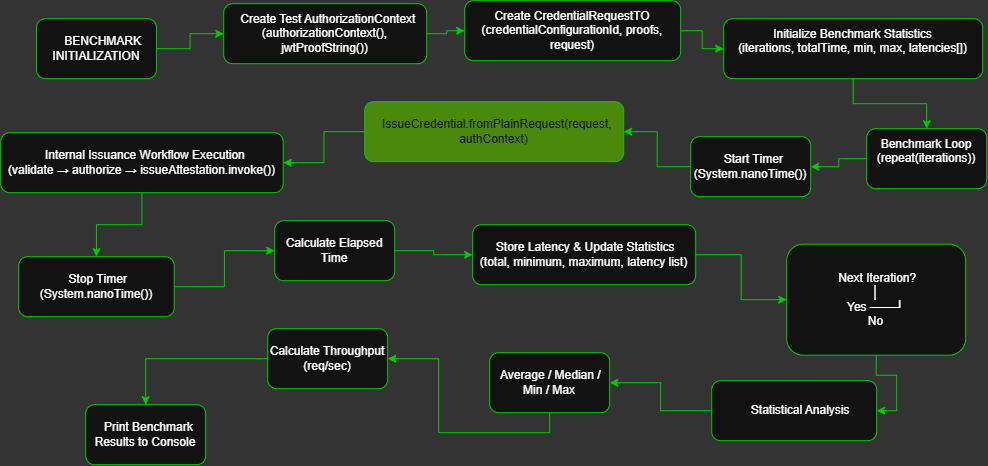

The diagram above was exported from draw.io. Its source (the exported page's mxGraphModel, read from the mxfile embedded in the PNG):
<mxGraphModel dx="1075" dy="604" grid="0" gridSize="10" guides="1" tooltips="1" connect="1" arrows="1" fold="1" page="1" pageScale="1" pageWidth="827" pageHeight="1169" background="light-dark(#FFFFFF,#333333)" math="0" shadow="0">
  <root>
    <mxCell id="0" />
    <mxCell id="1" parent="0" />
    <mxCell id="X_7dj5YIvUtUiGJNsOyp-63" edge="1" parent="1" source="X_7dj5YIvUtUiGJNsOyp-40" style="edgeStyle=orthogonalEdgeStyle;rounded=0;orthogonalLoop=1;jettySize=auto;html=1;strokeColor=light-dark(#000000,#00CC00);" target="X_7dj5YIvUtUiGJNsOyp-52" value="">
      <mxGeometry relative="1" as="geometry" />
    </mxCell>
    <mxCell id="X_7dj5YIvUtUiGJNsOyp-40" parent="1" style="rounded=1;whiteSpace=wrap;html=1;strokeColor=light-dark(#000000,#00CC00);" value="&amp;nbsp; Start Timer (System.nanoTime())" vertex="1">
      <mxGeometry height="60" width="120" x="712" y="341" as="geometry" />
    </mxCell>
    <mxCell id="X_7dj5YIvUtUiGJNsOyp-62" edge="1" parent="1" source="X_7dj5YIvUtUiGJNsOyp-41" style="edgeStyle=orthogonalEdgeStyle;rounded=0;orthogonalLoop=1;jettySize=auto;html=1;strokeColor=light-dark(#000000,#00CC00);" target="X_7dj5YIvUtUiGJNsOyp-40" value="">
      <mxGeometry relative="1" as="geometry" />
    </mxCell>
    <mxCell id="X_7dj5YIvUtUiGJNsOyp-41" parent="1" style="rounded=1;whiteSpace=wrap;html=1;strokeColor=light-dark(#000000,#00CC00);" value="&#10;    Benchmark Loop (repeat(iterations))&#10;&#10;" vertex="1">
      <mxGeometry height="60" width="120" x="888" y="333" as="geometry" />
    </mxCell>
    <mxCell id="X_7dj5YIvUtUiGJNsOyp-61" edge="1" parent="1" source="X_7dj5YIvUtUiGJNsOyp-42" style="edgeStyle=orthogonalEdgeStyle;rounded=0;orthogonalLoop=1;jettySize=auto;html=1;strokeColor=light-dark(#000000,#00CC00);" target="X_7dj5YIvUtUiGJNsOyp-41" value="">
      <mxGeometry relative="1" as="geometry" />
    </mxCell>
    <mxCell id="X_7dj5YIvUtUiGJNsOyp-42" parent="1" style="rounded=1;whiteSpace=wrap;html=1;strokeColor=light-dark(#000000,#00CC00);" value="&#10; Initialize Benchmark Statistics&#10;     (iterations, totalTime, min, max, latencies[])&#10;&#10;" vertex="1">
      <mxGeometry height="60" width="259" x="745" y="223" as="geometry" />
    </mxCell>
    <mxCell id="X_7dj5YIvUtUiGJNsOyp-60" edge="1" parent="1" source="X_7dj5YIvUtUiGJNsOyp-43" style="edgeStyle=orthogonalEdgeStyle;rounded=0;orthogonalLoop=1;jettySize=auto;html=1;strokeColor=light-dark(#000000,#00CC00);" target="X_7dj5YIvUtUiGJNsOyp-42" value="">
      <mxGeometry relative="1" as="geometry" />
    </mxCell>
    <mxCell id="X_7dj5YIvUtUiGJNsOyp-43" parent="1" style="rounded=1;whiteSpace=wrap;html=1;strokeColor=light-dark(#000000,#00CC00);" value="Create CredentialRequestTO&lt;br/&gt;        (credentialConfigurationId, proofs, request)" vertex="1">
      <mxGeometry height="60" width="216" x="486" y="205" as="geometry" />
    </mxCell>
    <mxCell id="X_7dj5YIvUtUiGJNsOyp-59" edge="1" parent="1" source="X_7dj5YIvUtUiGJNsOyp-44" style="edgeStyle=orthogonalEdgeStyle;rounded=0;orthogonalLoop=1;jettySize=auto;html=1;strokeColor=light-dark(#000000,#00CC00);" target="X_7dj5YIvUtUiGJNsOyp-43" value="">
      <mxGeometry relative="1" as="geometry" />
    </mxCell>
    <mxCell id="X_7dj5YIvUtUiGJNsOyp-44" parent="1" style="rounded=1;whiteSpace=wrap;html=1;strokeColor=light-dark(#000000,#00CC00);" value="&amp;nbsp; Create Test AuthorizationContext&lt;br/&gt;          (authorizationContext(), jwtProofString())" vertex="1">
      <mxGeometry height="60" width="203" x="245" y="208" as="geometry" />
    </mxCell>
    <mxCell id="X_7dj5YIvUtUiGJNsOyp-58" edge="1" parent="1" source="X_7dj5YIvUtUiGJNsOyp-45" style="edgeStyle=orthogonalEdgeStyle;rounded=0;orthogonalLoop=1;jettySize=auto;html=1;strokeColor=light-dark(#000000,#00CC00);" target="X_7dj5YIvUtUiGJNsOyp-44" value="">
      <mxGeometry relative="1" as="geometry" />
    </mxCell>
    <mxCell id="X_7dj5YIvUtUiGJNsOyp-45" parent="1" style="rounded=1;whiteSpace=wrap;html=1;strokeColor=light-dark(#000000,#00CC00);" value="&amp;nbsp; &amp;nbsp; BENCHMARK INITIALIZATION" vertex="1">
      <mxGeometry height="60" width="120" x="57.75" y="223" as="geometry" />
    </mxCell>
    <mxCell id="X_7dj5YIvUtUiGJNsOyp-68" edge="1" parent="1" source="X_7dj5YIvUtUiGJNsOyp-48" style="edgeStyle=orthogonalEdgeStyle;rounded=0;orthogonalLoop=1;jettySize=auto;html=1;strokeColor=light-dark(#000000,#00CC00);" target="X_7dj5YIvUtUiGJNsOyp-53">
      <mxGeometry relative="1" as="geometry" />
    </mxCell>
    <mxCell id="X_7dj5YIvUtUiGJNsOyp-48" parent="1" style="rounded=1;whiteSpace=wrap;html=1;strokeColor=light-dark(#000000,#00CC00);" value="&amp;nbsp;Store Latency &amp;amp; Update Statistics&lt;br/&gt;      (total, minimum, maximum, latency list)" vertex="1">
      <mxGeometry height="60" width="223" x="494" y="429" as="geometry" />
    </mxCell>
    <mxCell id="X_7dj5YIvUtUiGJNsOyp-67" edge="1" parent="1" source="X_7dj5YIvUtUiGJNsOyp-49" style="edgeStyle=orthogonalEdgeStyle;rounded=0;orthogonalLoop=1;jettySize=auto;html=1;strokeColor=light-dark(#000000,#00CC00);" target="X_7dj5YIvUtUiGJNsOyp-48" value="">
      <mxGeometry relative="1" as="geometry" />
    </mxCell>
    <mxCell id="X_7dj5YIvUtUiGJNsOyp-49" parent="1" style="rounded=1;whiteSpace=wrap;html=1;strokeColor=light-dark(#000000,#00CC00);" value="Calculate Elapsed Time" vertex="1">
      <mxGeometry height="60" width="120" x="296" y="425" as="geometry" />
    </mxCell>
    <mxCell id="X_7dj5YIvUtUiGJNsOyp-66" edge="1" parent="1" source="X_7dj5YIvUtUiGJNsOyp-50" style="edgeStyle=orthogonalEdgeStyle;rounded=0;orthogonalLoop=1;jettySize=auto;html=1;strokeColor=light-dark(#000000,#00CC00);" target="X_7dj5YIvUtUiGJNsOyp-49" value="">
      <mxGeometry relative="1" as="geometry" />
    </mxCell>
    <mxCell id="X_7dj5YIvUtUiGJNsOyp-50" parent="1" style="rounded=1;whiteSpace=wrap;html=1;strokeColor=light-dark(#000000,#00CC00);" value="&amp;nbsp;Stop Timer (System.nanoTime())" vertex="1">
      <mxGeometry height="60" width="155.5" x="40" y="461" as="geometry" />
    </mxCell>
    <mxCell id="X_7dj5YIvUtUiGJNsOyp-65" edge="1" parent="1" source="X_7dj5YIvUtUiGJNsOyp-51" style="edgeStyle=orthogonalEdgeStyle;rounded=0;orthogonalLoop=1;jettySize=auto;html=1;strokeColor=light-dark(#000000,#00CC00);" target="X_7dj5YIvUtUiGJNsOyp-50" value="">
      <mxGeometry relative="1" as="geometry" />
    </mxCell>
    <mxCell id="X_7dj5YIvUtUiGJNsOyp-51" parent="1" style="rounded=1;whiteSpace=wrap;html=1;strokeColor=light-dark(#000000,#00CC00);" value="&amp;nbsp; Internal Issuance Workflow Execution&lt;br/&gt;   (validate → authorize → issueAttestation.invoke())" vertex="1">
      <mxGeometry height="60" width="282.5" x="22" y="337" as="geometry" />
    </mxCell>
    <mxCell id="X_7dj5YIvUtUiGJNsOyp-64" edge="1" parent="1" source="X_7dj5YIvUtUiGJNsOyp-52" style="edgeStyle=orthogonalEdgeStyle;rounded=0;orthogonalLoop=1;jettySize=auto;html=1;strokeColor=light-dark(#000000,#00CC00);" target="X_7dj5YIvUtUiGJNsOyp-51" value="">
      <mxGeometry relative="1" as="geometry" />
    </mxCell>
    <mxCell id="X_7dj5YIvUtUiGJNsOyp-52" parent="1" style="rounded=1;whiteSpace=wrap;html=1;fillColor=#60a917;fontColor=#ffffff;strokeColor=light-dark(#000000,#00CC00);" value="&amp;nbsp; IssueCredential.fromPlainRequest(request, authContext)" vertex="1">
      <mxGeometry height="60" width="259" x="386" y="306" as="geometry" />
    </mxCell>
    <mxCell id="X_7dj5YIvUtUiGJNsOyp-69" edge="1" parent="1" source="X_7dj5YIvUtUiGJNsOyp-53" style="edgeStyle=orthogonalEdgeStyle;rounded=0;orthogonalLoop=1;jettySize=auto;html=1;entryX=1;entryY=0.5;entryDx=0;entryDy=0;strokeColor=light-dark(#000000,#00CC00);" target="X_7dj5YIvUtUiGJNsOyp-54">
      <mxGeometry relative="1" as="geometry" />
    </mxCell>
    <mxCell id="X_7dj5YIvUtUiGJNsOyp-53" parent="1" style="rounded=1;whiteSpace=wrap;html=1;strokeColor=light-dark(#000000,#00CC00);" value="&amp;nbsp;Next Iteration?&lt;br/&gt;                       │&lt;br/&gt;                Yes ───┘&lt;br/&gt;                No" vertex="1">
      <mxGeometry height="111" width="179" x="808" y="448.5" as="geometry" />
    </mxCell>
    <mxCell id="X_7dj5YIvUtUiGJNsOyp-71" edge="1" parent="1" source="X_7dj5YIvUtUiGJNsOyp-54" style="edgeStyle=orthogonalEdgeStyle;rounded=0;orthogonalLoop=1;jettySize=auto;html=1;strokeColor=light-dark(#000000,#00CC00);" target="X_7dj5YIvUtUiGJNsOyp-55">
      <mxGeometry relative="1" as="geometry" />
    </mxCell>
    <mxCell id="X_7dj5YIvUtUiGJNsOyp-54" parent="1" style="rounded=1;whiteSpace=wrap;html=1;strokeColor=light-dark(#000000,#00CC00);" value="&amp;nbsp; &amp;nbsp; Statistical Analysis" vertex="1">
      <mxGeometry height="60" width="165" x="733" y="585" as="geometry" />
    </mxCell>
    <mxCell id="X_7dj5YIvUtUiGJNsOyp-70" edge="1" parent="1" source="X_7dj5YIvUtUiGJNsOyp-55" style="edgeStyle=orthogonalEdgeStyle;rounded=0;orthogonalLoop=1;jettySize=auto;html=1;exitX=0.5;exitY=1;exitDx=0;exitDy=0;strokeColor=light-dark(#000000,#00CC00);" target="X_7dj5YIvUtUiGJNsOyp-56">
      <mxGeometry relative="1" as="geometry" />
    </mxCell>
    <mxCell id="X_7dj5YIvUtUiGJNsOyp-55" parent="1" style="rounded=1;whiteSpace=wrap;html=1;strokeColor=light-dark(#000000,#00CC00);" value="&amp;nbsp;Average / Median / Min / Max" vertex="1">
      <mxGeometry height="60" width="120" x="511" y="557" as="geometry" />
    </mxCell>
    <mxCell id="X_7dj5YIvUtUiGJNsOyp-72" edge="1" parent="1" source="X_7dj5YIvUtUiGJNsOyp-56" style="edgeStyle=orthogonalEdgeStyle;rounded=0;orthogonalLoop=1;jettySize=auto;html=1;strokeColor=light-dark(#000000,#00CC00);" target="X_7dj5YIvUtUiGJNsOyp-57">
      <mxGeometry relative="1" as="geometry" />
    </mxCell>
    <mxCell id="X_7dj5YIvUtUiGJNsOyp-56" parent="1" style="rounded=1;whiteSpace=wrap;html=1;strokeColor=light-dark(#000000,#00CC00);" value="Calculate Throughput (req/sec)" vertex="1">
      <mxGeometry height="60" width="120" x="289" y="533" as="geometry" />
    </mxCell>
    <mxCell id="X_7dj5YIvUtUiGJNsOyp-57" parent="1" style="rounded=1;whiteSpace=wrap;html=1;strokeColor=light-dark(#000000,#00CC00);" value="&amp;nbsp; Print Benchmark Results to Console" vertex="1">
      <mxGeometry height="60" width="120" x="107" y="609" as="geometry" />
    </mxCell>
  </root>
</mxGraphModel>